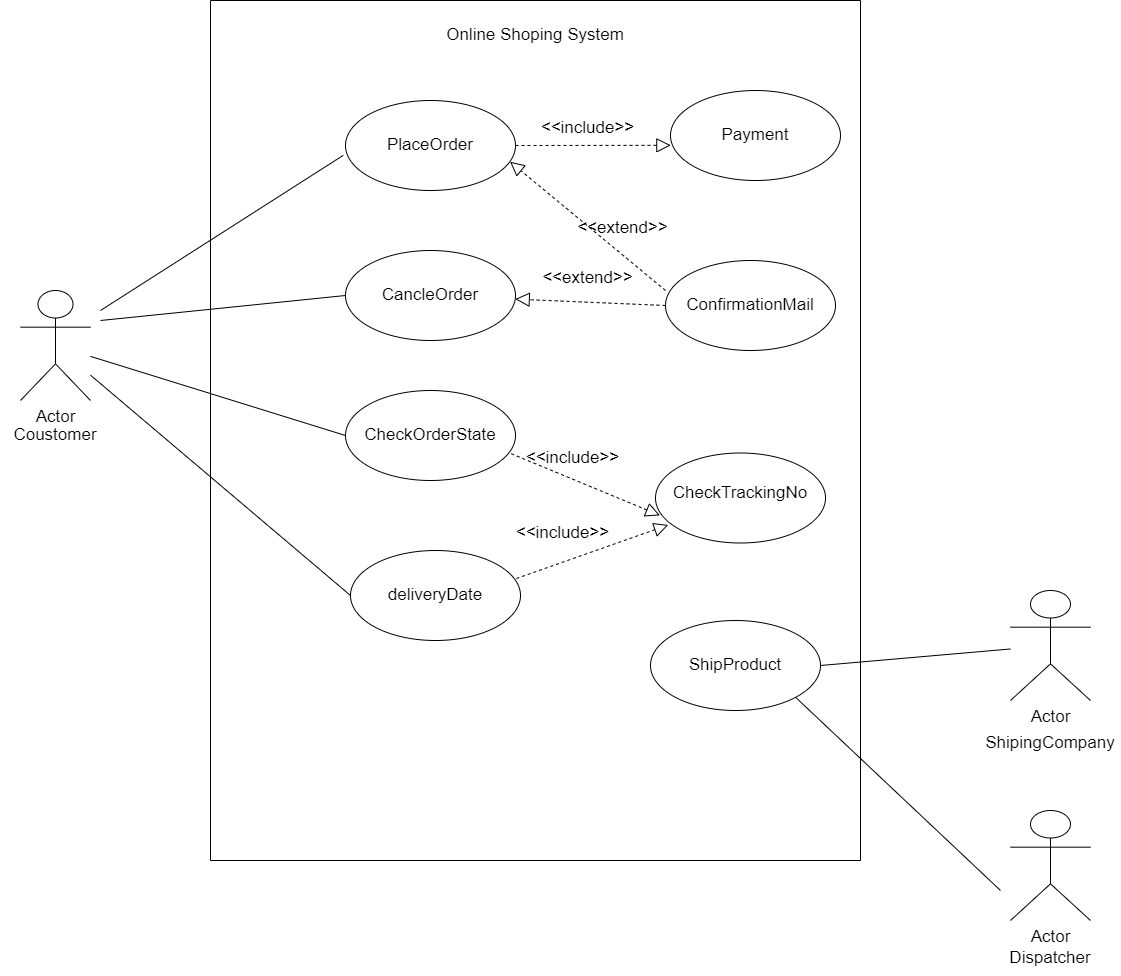

The diagram above was exported from draw.io. Its source (the exported page's mxGraphModel, read from the mxfile embedded in the PNG):
<mxGraphModel dx="2083" dy="2047" grid="1" gridSize="10" guides="1" tooltips="1" connect="1" arrows="1" fold="0" page="1" pageScale="1" pageWidth="850" pageHeight="1100" math="0" shadow="0">
  <root>
    <mxCell id="0" />
    <mxCell id="1" parent="0" />
    <mxCell id="2" value="" style="swimlane;startSize=0;" parent="1" vertex="1">
      <mxGeometry x="100" y="-210" width="650" height="860" as="geometry" />
    </mxCell>
    <mxCell id="3" value="" style="ellipse;whiteSpace=wrap;html=1;" parent="2" vertex="1">
      <mxGeometry x="135" y="100" width="170" height="90" as="geometry" />
    </mxCell>
    <mxCell id="4" value="PlaceOrder" style="text;strokeColor=none;align=center;fillColor=none;html=1;verticalAlign=middle;whiteSpace=wrap;rounded=0;fontSize=17;" parent="2" vertex="1">
      <mxGeometry x="160" y="127.5" width="120" height="35" as="geometry" />
    </mxCell>
    <mxCell id="6" value="Online Shoping System" style="text;strokeColor=none;align=center;fillColor=none;html=1;verticalAlign=middle;whiteSpace=wrap;rounded=0;fontSize=17;" parent="2" vertex="1">
      <mxGeometry x="210" y="20" width="230" height="30" as="geometry" />
    </mxCell>
    <mxCell id="8" value="" style="ellipse;whiteSpace=wrap;html=1;" parent="2" vertex="1">
      <mxGeometry x="135" y="250" width="170" height="90" as="geometry" />
    </mxCell>
    <mxCell id="9" value="CancleOrder" style="text;strokeColor=none;align=center;fillColor=none;html=1;verticalAlign=middle;whiteSpace=wrap;rounded=0;fontSize=17;" parent="2" vertex="1">
      <mxGeometry x="160" y="277.5" width="120" height="35" as="geometry" />
    </mxCell>
    <mxCell id="10" value="" style="ellipse;whiteSpace=wrap;html=1;" parent="2" vertex="1">
      <mxGeometry x="135" y="390" width="170" height="90" as="geometry" />
    </mxCell>
    <mxCell id="11" value="CheckOrderState" style="text;strokeColor=none;align=center;fillColor=none;html=1;verticalAlign=middle;whiteSpace=wrap;rounded=0;fontSize=17;" parent="2" vertex="1">
      <mxGeometry x="150" y="417.5" width="140" height="35" as="geometry" />
    </mxCell>
    <mxCell id="18" value="" style="ellipse;whiteSpace=wrap;html=1;" parent="2" vertex="1">
      <mxGeometry x="445" y="452.5" width="170" height="90" as="geometry" />
    </mxCell>
    <mxCell id="19" value="CheckTrackingNo" style="text;strokeColor=none;align=center;fillColor=none;html=1;verticalAlign=middle;whiteSpace=wrap;rounded=0;fontSize=17;" parent="2" vertex="1">
      <mxGeometry x="465" y="475" width="130" height="35" as="geometry" />
    </mxCell>
    <mxCell id="20" value="" style="endArrow=block;dashed=1;endFill=0;endSize=12;html=1;fontSize=17;exitX=0.975;exitY=0.702;exitDx=0;exitDy=0;exitPerimeter=0;entryX=0.026;entryY=0.693;entryDx=0;entryDy=0;entryPerimeter=0;" parent="2" source="10" target="18" edge="1">
      <mxGeometry width="160" relative="1" as="geometry">
        <mxPoint x="461.1400000000001" y="298.02" as="sourcePoint" />
        <mxPoint x="315" y="445" as="targetPoint" />
      </mxGeometry>
    </mxCell>
    <mxCell id="24" value="&amp;lt;&amp;lt;include&amp;gt;&amp;gt;" style="text;strokeColor=none;align=center;fillColor=none;html=1;verticalAlign=middle;whiteSpace=wrap;rounded=0;fontSize=17;" parent="2" vertex="1">
      <mxGeometry x="320" y="440" width="85" height="35" as="geometry" />
    </mxCell>
    <mxCell id="25" value="" style="ellipse;whiteSpace=wrap;html=1;" parent="2" vertex="1">
      <mxGeometry x="460" y="90" width="170" height="90" as="geometry" />
    </mxCell>
    <mxCell id="26" value="Payment" style="text;strokeColor=none;align=center;fillColor=none;html=1;verticalAlign=middle;whiteSpace=wrap;rounded=0;fontSize=17;" parent="2" vertex="1">
      <mxGeometry x="480" y="117.5" width="130" height="35" as="geometry" />
    </mxCell>
    <mxCell id="27" value="" style="endArrow=block;dashed=1;endFill=0;endSize=12;html=1;fontSize=17;exitX=1;exitY=0.5;exitDx=0;exitDy=0;entryX=0.002;entryY=0.609;entryDx=0;entryDy=0;entryPerimeter=0;" parent="2" source="3" target="25" edge="1">
      <mxGeometry width="160" relative="1" as="geometry">
        <mxPoint x="309.22" y="178.76" as="sourcePoint" />
        <mxPoint x="462.72" y="269.30999999999995" as="targetPoint" />
      </mxGeometry>
    </mxCell>
    <mxCell id="29" value="&amp;lt;&amp;lt;include&amp;gt;&amp;gt;" style="text;strokeColor=none;align=center;fillColor=none;html=1;verticalAlign=middle;whiteSpace=wrap;rounded=0;fontSize=17;" parent="2" vertex="1">
      <mxGeometry x="335" y="110" width="85" height="35" as="geometry" />
    </mxCell>
    <mxCell id="31" value="" style="ellipse;whiteSpace=wrap;html=1;" parent="2" vertex="1">
      <mxGeometry x="140" y="550" width="170" height="90" as="geometry" />
    </mxCell>
    <mxCell id="32" value="deliveryDate" style="text;strokeColor=none;align=center;fillColor=none;html=1;verticalAlign=middle;whiteSpace=wrap;rounded=0;fontSize=17;" parent="2" vertex="1">
      <mxGeometry x="155" y="577.5" width="140" height="35" as="geometry" />
    </mxCell>
    <mxCell id="34" value="" style="ellipse;whiteSpace=wrap;html=1;" parent="2" vertex="1">
      <mxGeometry x="455" y="260" width="170" height="90" as="geometry" />
    </mxCell>
    <mxCell id="35" value="ConfirmationMail" style="text;strokeColor=none;align=center;fillColor=none;html=1;verticalAlign=middle;whiteSpace=wrap;rounded=0;fontSize=17;" parent="2" vertex="1">
      <mxGeometry x="470" y="287.5" width="140" height="35" as="geometry" />
    </mxCell>
    <mxCell id="36" value="" style="endArrow=block;dashed=1;endFill=0;endSize=12;html=1;fontSize=17;exitX=0.976;exitY=0.311;exitDx=0;exitDy=0;exitPerimeter=0;entryX=0.075;entryY=0.8;entryDx=0;entryDy=0;entryPerimeter=0;" parent="2" source="31" target="18" edge="1">
      <mxGeometry width="160" relative="1" as="geometry">
        <mxPoint x="310.75" y="463.18000000000006" as="sourcePoint" />
        <mxPoint x="424.4200000000001" y="502.3699999999999" as="targetPoint" />
      </mxGeometry>
    </mxCell>
    <mxCell id="37" value="&amp;lt;&amp;lt;include&amp;gt;&amp;gt;" style="text;strokeColor=none;align=center;fillColor=none;html=1;verticalAlign=middle;whiteSpace=wrap;rounded=0;fontSize=17;" parent="2" vertex="1">
      <mxGeometry x="310" y="515" width="85" height="35" as="geometry" />
    </mxCell>
    <mxCell id="39" value="" style="endArrow=block;dashed=1;endFill=0;endSize=12;html=1;fontSize=17;exitX=0;exitY=0.5;exitDx=0;exitDy=0;" parent="2" source="34" target="8" edge="1">
      <mxGeometry width="160" relative="1" as="geometry">
        <mxPoint x="315" y="155" as="sourcePoint" />
        <mxPoint x="470.3399999999999" y="154.80999999999995" as="targetPoint" />
      </mxGeometry>
    </mxCell>
    <mxCell id="40" value="" style="endArrow=block;dashed=1;endFill=0;endSize=12;html=1;fontSize=17;exitX=0;exitY=0.333;exitDx=0;exitDy=0;exitPerimeter=0;entryX=0.968;entryY=0.68;entryDx=0;entryDy=0;entryPerimeter=0;" parent="2" source="34" target="3" edge="1">
      <mxGeometry width="160" relative="1" as="geometry">
        <mxPoint x="450" y="305" as="sourcePoint" />
        <mxPoint x="315" y="305" as="targetPoint" />
      </mxGeometry>
    </mxCell>
    <mxCell id="41" value="&amp;lt;&amp;lt;extend&amp;gt;&amp;gt;" style="text;strokeColor=none;align=center;fillColor=none;html=1;verticalAlign=middle;whiteSpace=wrap;rounded=0;fontSize=17;" parent="2" vertex="1">
      <mxGeometry x="370" y="210" width="85" height="35" as="geometry" />
    </mxCell>
    <mxCell id="42" value="&amp;lt;&amp;lt;extend&amp;gt;&amp;gt;" style="text;strokeColor=none;align=center;fillColor=none;html=1;verticalAlign=middle;whiteSpace=wrap;rounded=0;fontSize=17;" parent="2" vertex="1">
      <mxGeometry x="335" y="260" width="85" height="35" as="geometry" />
    </mxCell>
    <mxCell id="43" value="" style="ellipse;whiteSpace=wrap;html=1;" parent="2" vertex="1">
      <mxGeometry x="440" y="620" width="170" height="90" as="geometry" />
    </mxCell>
    <mxCell id="45" value="ShipProduct" style="text;strokeColor=none;align=center;fillColor=none;html=1;verticalAlign=middle;whiteSpace=wrap;rounded=0;fontSize=17;" parent="2" vertex="1">
      <mxGeometry x="455" y="647.5" width="140" height="35" as="geometry" />
    </mxCell>
    <mxCell id="46" value="Actor" style="shape=umlActor;verticalLabelPosition=bottom;verticalAlign=top;html=1;outlineConnect=0;fontSize=17;" parent="1" vertex="1">
      <mxGeometry x="-90" y="80" width="70" height="110" as="geometry" />
    </mxCell>
    <mxCell id="47" value="" style="endArrow=none;html=1;fontSize=17;entryX=0;entryY=0.5;entryDx=0;entryDy=0;" parent="1" source="46" target="10" edge="1">
      <mxGeometry width="50" height="50" relative="1" as="geometry">
        <mxPoint x="220" y="340" as="sourcePoint" />
        <mxPoint x="270" y="290" as="targetPoint" />
      </mxGeometry>
    </mxCell>
    <mxCell id="48" value="" style="endArrow=none;html=1;fontSize=17;entryX=0;entryY=0.5;entryDx=0;entryDy=0;" parent="1" source="46" target="31" edge="1">
      <mxGeometry width="50" height="50" relative="1" as="geometry">
        <mxPoint x="-10" y="126.38888888888891" as="sourcePoint" />
        <mxPoint x="245" y="235" as="targetPoint" />
      </mxGeometry>
    </mxCell>
    <mxCell id="49" value="" style="endArrow=none;html=1;fontSize=17;entryX=0;entryY=0.5;entryDx=0;entryDy=0;" parent="1" target="8" edge="1">
      <mxGeometry width="50" height="50" relative="1" as="geometry">
        <mxPoint x="-10" y="110" as="sourcePoint" />
        <mxPoint x="245" y="235" as="targetPoint" />
      </mxGeometry>
    </mxCell>
    <mxCell id="50" value="" style="endArrow=none;html=1;fontSize=17;entryX=-0.013;entryY=0.609;entryDx=0;entryDy=0;entryPerimeter=0;" parent="1" target="3" edge="1">
      <mxGeometry width="50" height="50" relative="1" as="geometry">
        <mxPoint x="-10" y="100" as="sourcePoint" />
        <mxPoint x="245" y="95" as="targetPoint" />
      </mxGeometry>
    </mxCell>
    <mxCell id="53" value="Coustomer" style="text;strokeColor=none;align=center;fillColor=none;html=1;verticalAlign=middle;whiteSpace=wrap;rounded=0;fontSize=17;" parent="1" vertex="1">
      <mxGeometry x="-110" y="210" width="110" height="30" as="geometry" />
    </mxCell>
    <mxCell id="54" value="Actor" style="shape=umlActor;verticalLabelPosition=bottom;verticalAlign=top;html=1;outlineConnect=0;fontSize=17;" parent="1" vertex="1">
      <mxGeometry x="900" y="380" width="80" height="110" as="geometry" />
    </mxCell>
    <mxCell id="55" value="Actor" style="shape=umlActor;verticalLabelPosition=bottom;verticalAlign=top;html=1;outlineConnect=0;fontSize=17;" parent="1" vertex="1">
      <mxGeometry x="900" y="600" width="80" height="110" as="geometry" />
    </mxCell>
    <mxCell id="56" value="ShipingCompany" style="text;strokeColor=none;align=center;fillColor=none;html=1;verticalAlign=middle;whiteSpace=wrap;rounded=0;fontSize=17;" parent="1" vertex="1">
      <mxGeometry x="870" y="515" width="140" height="35" as="geometry" />
    </mxCell>
    <mxCell id="57" value="Dispatcher" style="text;strokeColor=none;align=center;fillColor=none;html=1;verticalAlign=middle;whiteSpace=wrap;rounded=0;fontSize=17;" parent="1" vertex="1">
      <mxGeometry x="870" y="730" width="140" height="35" as="geometry" />
    </mxCell>
    <mxCell id="58" value="" style="endArrow=none;html=1;fontSize=17;exitX=1;exitY=0.5;exitDx=0;exitDy=0;" parent="1" source="43" target="54" edge="1">
      <mxGeometry width="50" height="50" relative="1" as="geometry">
        <mxPoint x="910" y="590" as="sourcePoint" />
        <mxPoint x="960" y="540" as="targetPoint" />
      </mxGeometry>
    </mxCell>
    <mxCell id="59" value="" style="endArrow=none;html=1;fontSize=17;exitX=1;exitY=1;exitDx=0;exitDy=0;" parent="1" source="43" edge="1">
      <mxGeometry width="50" height="50" relative="1" as="geometry">
        <mxPoint x="910" y="590" as="sourcePoint" />
        <mxPoint x="890" y="680" as="targetPoint" />
      </mxGeometry>
    </mxCell>
  </root>
</mxGraphModel>